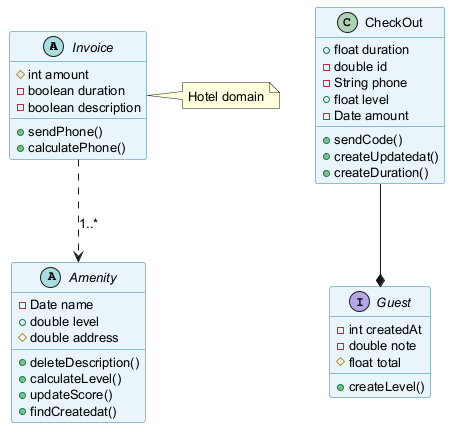

The diagram above was rendered by PlantUML. Its source (embedded in the PNG):
@startuml
skinparam backgroundColor #FFFFFF
skinparam classBackgroundColor #E8F4FA
skinparam classBorderColor #2C7DA0
skinparam defaultFontSize 13
abstract class Invoice {
  #int amount
  -boolean duration
  -boolean description
  +sendPhone()
  +calculatePhone()
}
interface Guest {
  -int createdAt
  -double note
  #float total
  +createLevel()
}
abstract class Amenity {
  -Date name
  +double level
  #double address
  +deleteDescription()
  +calculateLevel()
  +updateScore()
  +findCreatedat()
}
class CheckOut {
  +float duration
  -double id
  -String phone
  +float level
  -Date amount
  +sendCode()
  +createUpdatedat()
  +createDuration()
}
CheckOut --* Guest
Invoice ..> Amenity : "1..*"
note right of Invoice : Hotel domain
@enduml